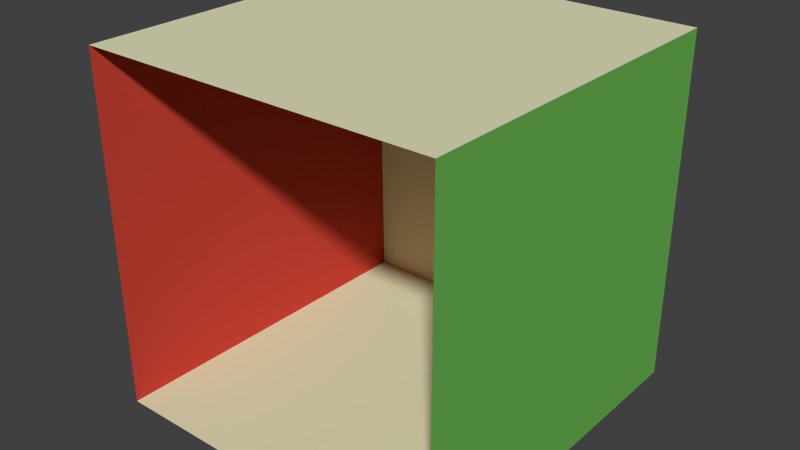 # Source: cornellbox_empty.blend  (saved by Blender 2.68.0; exported with 4.5.12 LTS)
import bpy
from mathutils import Matrix  # noqa: F401  (used for matrix-valued properties, if any)

bpy.ops.wm.read_factory_settings(use_empty=True)
scene = bpy.context.scene
scene.name = 'Scene'

# ---- collections
col_collection_1 = bpy.data.collections.new('Collection 1'); scene.collection.children.link(col_collection_1)

# ---- materials (node trees are filled in below, after node groups)
mat_untitled = bpy.data.materials.new('Untitled')
mat_untitled.alpha_threshold = 0.0
mat_untitled.use_transparent_shadow = False
mat_untitled.diffuse_color = (0.63, 0.06, 0.04, 1.0)
mat_untitled.specular_color = (0.0, 0.0, 0.0)
mat_untitled.roughness = 0.5
mat_untitled.specular_intensity = 1.0
mat_untitled.line_color = (0.0, 0.0, 0.0, 1.0)
mat_untitled_001 = bpy.data.materials.new('Untitled.001')
mat_untitled_001.alpha_threshold = 0.0
mat_untitled_001.use_transparent_shadow = False
mat_untitled_001.diffuse_color = (0.76, 0.75, 0.5, 1.0)
mat_untitled_001.specular_color = (0.0, 0.0, 0.0)
mat_untitled_001.roughness = 0.5
mat_untitled_001.specular_intensity = 1.0
mat_untitled_001.line_color = (0.0, 0.0, 0.0, 1.0)
mat_untitled_002 = bpy.data.materials.new('Untitled.002')
mat_untitled_002.alpha_threshold = 0.0
mat_untitled_002.use_transparent_shadow = False
mat_untitled_002.diffuse_color = (0.76, 0.75, 0.5, 1.0)
mat_untitled_002.specular_color = (0.0, 0.0, 0.0)
mat_untitled_002.roughness = 0.5
mat_untitled_002.specular_intensity = 1.0
mat_untitled_002.line_color = (0.0, 0.0, 0.0, 1.0)
mat_untitled_003 = bpy.data.materials.new('Untitled.003')
mat_untitled_003.alpha_threshold = 0.0
mat_untitled_003.use_transparent_shadow = False
mat_untitled_003.diffuse_color = (0.76, 0.75, 0.5, 1.0)
mat_untitled_003.specular_color = (0.0, 0.0, 0.0)
mat_untitled_003.roughness = 0.5
mat_untitled_003.specular_intensity = 1.0
mat_untitled_003.line_color = (0.0, 0.0, 0.0, 1.0)
mat_untitled_004 = bpy.data.materials.new('Untitled.004')
mat_untitled_004.alpha_threshold = 0.0
mat_untitled_004.use_transparent_shadow = False
mat_untitled_004.diffuse_color = (0.76, 0.75, 0.5, 1.0)
mat_untitled_004.specular_color = (0.0, 0.0, 0.0)
mat_untitled_004.roughness = 0.5
mat_untitled_004.specular_intensity = 1.0
mat_untitled_004.line_color = (0.0, 0.0, 0.0, 1.0)
mat_untitled_005 = bpy.data.materials.new('Untitled.005')
mat_untitled_005.alpha_threshold = 0.0
mat_untitled_005.use_transparent_shadow = False
mat_untitled_005.diffuse_color = (0.15, 0.48, 0.09, 1.0)
mat_untitled_005.specular_color = (0.0, 0.0, 0.0)
mat_untitled_005.roughness = 0.5
mat_untitled_005.specular_intensity = 1.0
mat_untitled_005.line_color = (0.0, 0.0, 0.0, 1.0)

# ---- material node trees

# ---- world
world_world = bpy.data.worlds.new('World'); scene.world = world_world
world_world.color = (0.05088, 0.05088, 0.05088)
world_world.use_sun_shadow = False
world_world.sun_shadow_jitter_overblur = 0.0
world_world.cycles.sampling_method = 'MANUAL'
world_world.cycles.sample_map_resolution = 256

# ---- meshes
me_leftwall_002 = bpy.data.meshes.new('leftWall.002')
me_leftwall_002.from_pydata([(-13.53, 13.79, 26.39), (13.26, -13.13, -2.139e-06), (13.26, 13.79, 26.39), (-13.39, -13.13, -2.139e-06), (-13.13, 13.79, 2.247e-06), (-13.53, -13.13, 26.39), (13.26, 13.79, 2.247e-06), (13.26, -13.13, 26.39)], [], [(5, 3, 0), (7, 5, 2), (1, 6, 4), (0, 4, 2), (4, 6, 2), (3, 1, 4), (5, 0, 2), (3, 4, 0), (6, 1, 7), (2, 6, 7)])
me_leftwall_002.polygons.foreach_set('material_index', [0, 4, 2, 1, 1, 2, 4, 0, 5, 5])
_uv = me_leftwall_002.uv_layers.new(name='UVMap')
_uv.uv.foreach_set('vector', [0.0, 0.0, 1.0, 0.0, 1.0, 1.0, 0.0, 0.0, 1.0, 0.0, 1.0, 1.0, 0.0, 0.0, 1.0, 0.0, 1.0, 1.0, 0.0, 0.0, 1.0, 0.0, 1.0, 1.0, 0.0, 0.0, 1.0, 0.0, 1.0, 1.0, 0.0, 0.0, 1.0, 0.0, 1.0, 1.0, 0.0, 0.0, 1.0, 0.0, 1.0, 1.0, 0.0, 0.0, 1.0, 0.0, 1.0, 1.0, 0.0, 0.0, 1.0, 0.0, 1.0, 1.0, 0.0, 0.0, 1.0, 0.0, 1.0, 1.0])
me_leftwall_002.materials.append(mat_untitled)
me_leftwall_002.materials.append(mat_untitled_001)
me_leftwall_002.materials.append(mat_untitled_002)
me_leftwall_002.materials.append(mat_untitled_003)
me_leftwall_002.materials.append(mat_untitled_004)
me_leftwall_002.materials.append(mat_untitled_005)
me_leftwall_002.use_remesh_preserve_volume = False
me_leftwall_002.use_remesh_preserve_attributes = False
me_leftwall_002.use_mirror_vertex_groups = False
me_leftwall_002.update()

# ---- objects
ob_leftwall_002 = bpy.data.objects.new('leftWall.002', me_leftwall_002)

# ---- transforms, parenting, visibility, modifiers, constraints
ob_leftwall_002.location = (0.0, 0.0, 0.0)
ob_leftwall_002.lineart.crease_threshold = 0.0

# ---- collection membership
col_collection_1.objects.link(ob_leftwall_002)

# ---- scene / render settings (as saved in the file)
scene.frame_start = 1; scene.frame_end = 250; scene.frame_set(1)
scene.render.engine = 'BLENDER_EEVEE_NEXT'
scene.render.image_settings.color_mode = 'RGB'
scene.render.image_settings.compression = 90
scene.render.resolution_percentage = 50
scene.render.dither_intensity = 0.0
scene.cycles.use_denoising = False
scene.cycles.samples = 10
scene.cycles.sampling_pattern = 'TABULATED_SOBOL'
scene.cycles.light_sampling_threshold = 0.0
scene.cycles.use_adaptive_sampling = False
scene.cycles.use_light_tree = False
scene.cycles.blur_glossy = 0.0
scene.cycles.volume_bounces = 1
scene.cycles.pixel_filter_type = 'GAUSSIAN'
scene.cycles.sample_clamp_indirect = 0.0
scene.view_settings.view_transform = 'Standard'
bpy.context.view_layer.update()

# ---- added for rendering (the .blend has no active camera and no usable light): camera, sun
cam_auto = bpy.data.cameras.new('AutoCamera')
cam_auto.lens = 50.0
cam_auto.sensor_width = 36.0
cam_auto.clip_end = 1000.0
ob_auto_camera = bpy.data.objects.new('AutoCamera', cam_auto)
scene.collection.objects.link(ob_auto_camera)
ob_auto_camera.location = (42.6515, -51.0095, 47.421)
ob_auto_camera.rotation_euler = (1.09748, -7.21219e-08, 0.694738)
scene.camera = ob_auto_camera
light_auto_sun = bpy.data.lights.new('AutoSun', 'SUN')
light_auto_sun.energy = 3.0
light_auto_sun.angle = 0.0523599
ob_auto_sun = bpy.data.objects.new('AutoSun', light_auto_sun)
scene.collection.objects.link(ob_auto_sun)
ob_auto_sun.rotation_euler = (0.872665, 0.174533, 0.523599)
bpy.context.view_layer.update()
